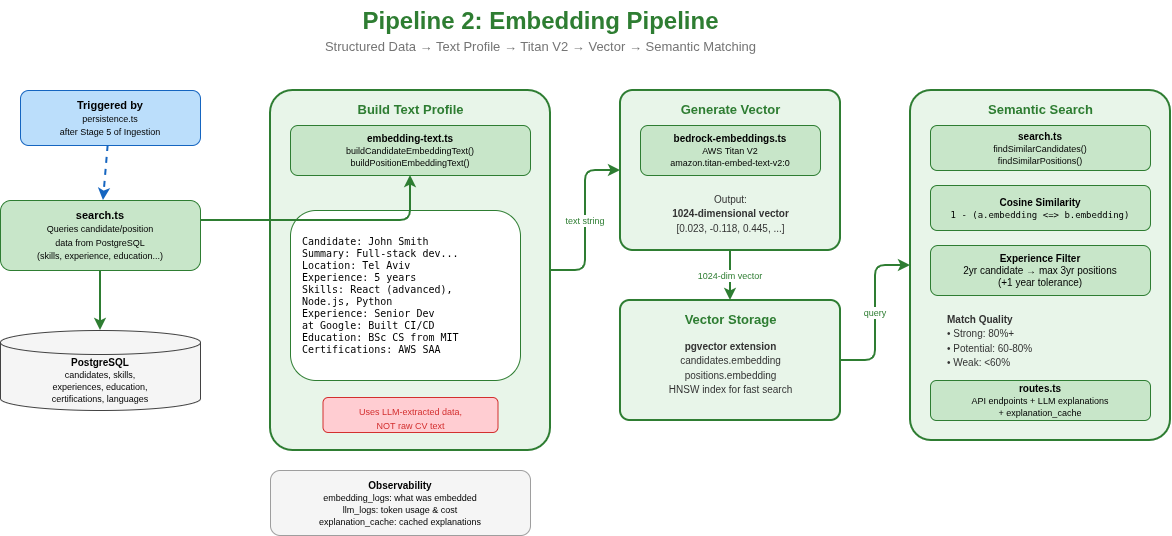

The diagram above was exported from draw.io. Its source (the exported page's mxGraphModel, read from the mxfile embedded in the PNG):
<mxGraphModel dx="1338" dy="613" grid="1" gridSize="10" guides="1" tooltips="1" connect="1" arrows="1" fold="1" page="1" pageScale="1" pageWidth="1400" pageHeight="900" math="0" shadow="0">
  <root>
    <mxCell id="0" />
    <mxCell id="1" parent="0" />
    <mxCell id="title" parent="1" style="text;html=1;fontSize=24;fontStyle=1;align=center;fillColor=none;strokeColor=none;fontColor=#2E7D32;" value="Pipeline 2: Embedding Pipeline" vertex="1">
      <mxGeometry height="35" width="500" x="350" y="20" as="geometry" />
    </mxCell>
    <mxCell id="sub" parent="1" style="text;html=1;fontSize=13;align=center;fillColor=none;strokeColor=none;fontColor=#757575;" value="Structured Data &amp;rarr; Text Profile &amp;rarr; Titan V2 &amp;rarr; Vector &amp;rarr; Semantic Matching" vertex="1">
      <mxGeometry height="25" width="600" x="300" y="52" as="geometry" />
    </mxCell>
    <mxCell id="trigger" parent="1" style="rounded=1;whiteSpace=wrap;html=1;fillColor=#BBDEFB;strokeColor=#1565C0;fontSize=11;" value="&lt;b&gt;Triggered by&lt;/b&gt;&lt;br&gt;&lt;font style='font-size:9px'&gt;persistence.ts&lt;br&gt;after Stage 5 of Ingestion&lt;/font&gt;" vertex="1">
      <mxGeometry height="55" width="180" x="80" y="110" as="geometry" />
    </mxCell>
    <mxCell id="read-db" parent="1" style="rounded=1;whiteSpace=wrap;html=1;fillColor=#C8E6C9;strokeColor=#2E7D32;fontSize=11;" value="&lt;b&gt;search.ts&lt;/b&gt;&lt;br&gt;&lt;font style='font-size:9px'&gt;Queries candidate/position&lt;br&gt;data from PostgreSQL&lt;br&gt;(skills, experience, education...)&lt;/font&gt;" vertex="1">
      <mxGeometry height="70" width="200" x="60" y="220" as="geometry" />
    </mxCell>
    <mxCell id="db-icon" parent="1" style="shape=cylinder3;whiteSpace=wrap;html=1;boundedLbl=1;backgroundOutline=1;size=12;fillColor=#F5F5F5;strokeColor=#424242;fontSize=10;" value="&lt;b&gt;PostgreSQL&lt;/b&gt;&lt;br&gt;&lt;font style='font-size:9px'&gt;candidates, skills,&lt;br&gt;experiences, education,&lt;br&gt;certifications, languages&lt;/font&gt;" vertex="1">
      <mxGeometry height="80" width="200" x="60" y="350" as="geometry" />
    </mxCell>
    <mxCell id="2" edge="1" parent="1" source="read-db" style="strokeColor=#2E7D32;strokeWidth=2;" target="db-icon">
      <mxGeometry relative="1" as="geometry" />
    </mxCell>
    <mxCell id="3" edge="1" parent="1" source="trigger" style="strokeColor=#1565C0;strokeWidth=2;dashed=1;" target="read-db">
      <mxGeometry relative="1" as="geometry" />
    </mxCell>
    <mxCell id="text-build-box" parent="1" style="rounded=1;fillColor=#E8F5E9;strokeColor=#2E7D32;strokeWidth=2;arcSize=8;" value="" vertex="1">
      <mxGeometry height="360" width="280" x="330" y="110" as="geometry" />
    </mxCell>
    <mxCell id="text-label" parent="1" style="text;html=1;fontSize=13;fontStyle=1;align=center;fillColor=none;strokeColor=none;fontColor=#2E7D32;" value="Build Text Profile" vertex="1">
      <mxGeometry height="22" width="160" x="390" y="115" as="geometry" />
    </mxCell>
    <mxCell id="text-file" parent="1" style="rounded=1;whiteSpace=wrap;html=1;fillColor=#C8E6C9;strokeColor=#2E7D32;fontSize=10;" value="&lt;b&gt;embedding-text.ts&lt;/b&gt;&lt;br&gt;&lt;font style='font-size:9px'&gt;buildCandidateEmbeddingText()&lt;br&gt;buildPositionEmbeddingText()&lt;/font&gt;" vertex="1">
      <mxGeometry height="50" width="240" x="350" y="145" as="geometry" />
    </mxCell>
    <mxCell id="text-example" parent="1" style="rounded=1;whiteSpace=wrap;html=1;fillColor=#FFFFFF;strokeColor=#2E7D32;fontSize=10;align=left;spacingLeft=10;" value="&lt;font style='font-size:10px;font-family:monospace'&gt;Candidate: John Smith&lt;br&gt;Summary: Full-stack dev...&lt;br&gt;Location: Tel Aviv&lt;br&gt;Experience: 5 years&lt;br&gt;Skills: React (advanced),&lt;br&gt;  Node.js, Python&lt;br&gt;Experience: Senior Dev&lt;br&gt;  at Google: Built CI/CD&lt;br&gt;Education: BSc CS from MIT&lt;br&gt;Certifications: AWS SAA&lt;/font&gt;" vertex="1">
      <mxGeometry height="170" width="230" x="350" y="230" as="geometry" />
    </mxCell>
    <mxCell id="text-note" parent="1" style="text;html=1;align=center;fillColor=#FFCDD2;strokeColor=#D32F2F;rounded=1;fontColor=#D32F2F;" value="&lt;font style='font-size:9px'&gt;Uses LLM-extracted data,&lt;br&gt;NOT raw CV text&lt;/font&gt;" vertex="1">
      <mxGeometry height="35" width="175" x="382.5" y="417" as="geometry" />
    </mxCell>
    <mxCell id="4" edge="1" parent="1" source="read-db" style="edgeStyle=orthogonalEdgeStyle;strokeColor=#2E7D32;strokeWidth=2;" target="text-file">
      <mxGeometry relative="1" as="geometry">
        <Array as="points">
          <mxPoint x="470" y="240" />
        </Array>
      </mxGeometry>
    </mxCell>
    <mxCell id="titan-box" parent="1" style="rounded=1;fillColor=#E8F5E9;strokeColor=#2E7D32;strokeWidth=2;arcSize=8;" value="" vertex="1">
      <mxGeometry height="160" width="220" x="680" y="110" as="geometry" />
    </mxCell>
    <mxCell id="titan-label" parent="1" style="text;html=1;fontSize=13;fontStyle=1;align=center;fillColor=none;strokeColor=none;fontColor=#2E7D32;" value="Generate Vector" vertex="1">
      <mxGeometry height="22" width="140" x="720" y="115" as="geometry" />
    </mxCell>
    <mxCell id="titan-file" parent="1" style="rounded=1;whiteSpace=wrap;html=1;fillColor=#C8E6C9;strokeColor=#2E7D32;fontSize=10;" value="&lt;b&gt;bedrock-embeddings.ts&lt;/b&gt;&lt;br&gt;&lt;font style='font-size:9px'&gt;AWS Titan V2&lt;br&gt;amazon.titan-embed-text-v2:0&lt;/font&gt;" vertex="1">
      <mxGeometry height="50" width="180" x="700" y="145" as="geometry" />
    </mxCell>
    <mxCell id="titan-out" parent="1" style="text;html=1;align=center;fillColor=none;strokeColor=none;fontColor=#333;" value="&lt;font style='font-size:10px'&gt;Output:&lt;br&gt;&lt;b&gt;1024-dimensional vector&lt;/b&gt;&lt;br&gt;[0.023, -0.118, 0.445, ...]&lt;/font&gt;" vertex="1">
      <mxGeometry height="50" width="180" x="700" y="205" as="geometry" />
    </mxCell>
    <mxCell id="5" edge="1" parent="1" source="text-build-box" style="edgeStyle=orthogonalEdgeStyle;strokeColor=#2E7D32;strokeWidth=2;fontSize=9;fontColor=#2E7D32;" target="titan-box" value="text string">
      <mxGeometry relative="1" as="geometry" />
    </mxCell>
    <mxCell id="pgv-box" parent="1" style="rounded=1;fillColor=#E8F5E9;strokeColor=#2E7D32;strokeWidth=2;arcSize=8;" value="" vertex="1">
      <mxGeometry height="120" width="220" x="680" y="320" as="geometry" />
    </mxCell>
    <mxCell id="pgv-label" parent="1" style="text;html=1;fontSize=13;fontStyle=1;align=center;fillColor=none;strokeColor=none;fontColor=#2E7D32;" value="Vector Storage" vertex="1">
      <mxGeometry height="22" width="140" x="720" y="325" as="geometry" />
    </mxCell>
    <mxCell id="pgv-detail" parent="1" style="text;html=1;align=center;fillColor=none;strokeColor=none;fontColor=#333;" value="&lt;font style='font-size:10px'&gt;&lt;b&gt;pgvector extension&lt;/b&gt;&lt;br&gt;candidates.embedding&lt;br&gt;positions.embedding&lt;br&gt;HNSW index for fast search&lt;/font&gt;" vertex="1">
      <mxGeometry height="65" width="190" x="695" y="352" as="geometry" />
    </mxCell>
    <mxCell id="6" edge="1" parent="1" source="titan-box" style="edgeStyle=orthogonalEdgeStyle;strokeColor=#2E7D32;strokeWidth=2;fontSize=9;fontColor=#2E7D32;" target="pgv-box" value="1024-dim vector">
      <mxGeometry relative="1" as="geometry" />
    </mxCell>
    <mxCell id="search-box" parent="1" style="rounded=1;fillColor=#E8F5E9;strokeColor=#2E7D32;strokeWidth=2;arcSize=8;" value="" vertex="1">
      <mxGeometry height="350" width="260" x="970" y="110" as="geometry" />
    </mxCell>
    <mxCell id="search-label" parent="1" style="text;html=1;fontSize=13;fontStyle=1;align=center;fillColor=none;strokeColor=none;fontColor=#2E7D32;" value="Semantic Search" vertex="1">
      <mxGeometry height="22" width="160" x="1020" y="115" as="geometry" />
    </mxCell>
    <mxCell id="search-file" parent="1" style="rounded=1;whiteSpace=wrap;html=1;fillColor=#C8E6C9;strokeColor=#2E7D32;fontSize=10;" value="&lt;b&gt;search.ts&lt;/b&gt;&lt;br&gt;&lt;font style='font-size:9px'&gt;findSimilarCandidates()&lt;br&gt;findSimilarPositions()&lt;/font&gt;" vertex="1">
      <mxGeometry height="45" width="220" x="990" y="145" as="geometry" />
    </mxCell>
    <mxCell id="cosine" parent="1" style="rounded=1;whiteSpace=wrap;html=1;fillColor=#C8E6C9;strokeColor=#2E7D32;fontSize=10;" value="&lt;font style='font-size:10px'&gt;&lt;b&gt;Cosine Similarity&lt;/b&gt;&lt;br&gt;&lt;font style='font-family:monospace;font-size:9px'&gt;1 - (a.embedding &amp;lt;=&amp;gt; b.embedding)&lt;/font&gt;&lt;/font&gt;" vertex="1">
      <mxGeometry height="45" width="220" x="990" y="205" as="geometry" />
    </mxCell>
    <mxCell id="exp-filter" parent="1" style="rounded=1;whiteSpace=wrap;html=1;fillColor=#C8E6C9;strokeColor=#2E7D32;fontSize=10;" value="&lt;font style='font-size:10px'&gt;&lt;b&gt;Experience Filter&lt;/b&gt;&lt;br&gt;2yr candidate &amp;rarr; max 3yr positions&lt;br&gt;(+1 year tolerance)&lt;/font&gt;" vertex="1">
      <mxGeometry height="50" width="220" x="990" y="265" as="geometry" />
    </mxCell>
    <mxCell id="match-ratings" parent="1" style="text;html=1;align=left;fillColor=none;strokeColor=none;fontColor=#333;spacingLeft=10;" value="&lt;font style='font-size:10px'&gt;&lt;b&gt;Match Quality&lt;/b&gt;&lt;br&gt;&amp;bull; Strong: 80%+&lt;br&gt;&amp;bull; Potential: 60-80%&lt;br&gt;&amp;bull; Weak: &amp;lt;60%&lt;/font&gt;" vertex="1">
      <mxGeometry height="70" width="160" x="995" y="325" as="geometry" />
    </mxCell>
    <mxCell id="routes-file" parent="1" style="rounded=1;whiteSpace=wrap;html=1;fillColor=#C8E6C9;strokeColor=#2E7D32;fontSize=10;" value="&lt;b&gt;routes.ts&lt;/b&gt;&lt;br&gt;&lt;font style='font-size:9px'&gt;API endpoints + LLM explanations&lt;br&gt;+ explanation_cache&lt;/font&gt;" vertex="1">
      <mxGeometry height="40" width="220" x="990" y="400" as="geometry" />
    </mxCell>
    <mxCell id="7" edge="1" parent="1" source="pgv-box" style="edgeStyle=orthogonalEdgeStyle;strokeColor=#2E7D32;strokeWidth=2;fontSize=9;fontColor=#2E7D32;" target="search-box" value="query">
      <mxGeometry relative="1" as="geometry" />
    </mxCell>
    <mxCell id="logs" parent="1" style="rounded=1;whiteSpace=wrap;html=1;fillColor=#F5F5F5;strokeColor=#9E9E9E;fontSize=10;" value="&lt;b&gt;Observability&lt;/b&gt;&lt;br&gt;&lt;font style='font-size:9px'&gt;embedding_logs: what was embedded&lt;br&gt;llm_logs: token usage &amp; cost&lt;br&gt;explanation_cache: cached explanations&lt;/font&gt;" vertex="1">
      <mxGeometry height="65" width="260" x="330" y="490" as="geometry" />
    </mxCell>
  </root>
</mxGraphModel>